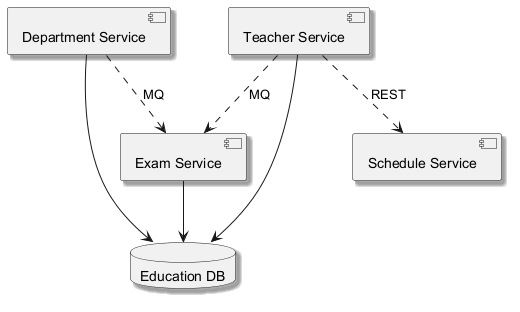

The diagram above was rendered by PlantUML. Its source (embedded in the PNG):
@startuml
skinparam shadowing true
component "Department Service" as C_DepartmentService
component "Exam Service" as C_ExamService
component "Schedule Service" as C_ScheduleService
component "Teacher Service" as C_TeacherService
database "Education DB" as DB_education
C_DepartmentService --> DB_education
C_ExamService --> DB_education
C_TeacherService --> DB_education
C_TeacherService ..> C_ExamService : MQ
C_TeacherService ..> C_ScheduleService : REST
C_DepartmentService ..> C_ExamService : MQ
@enduml